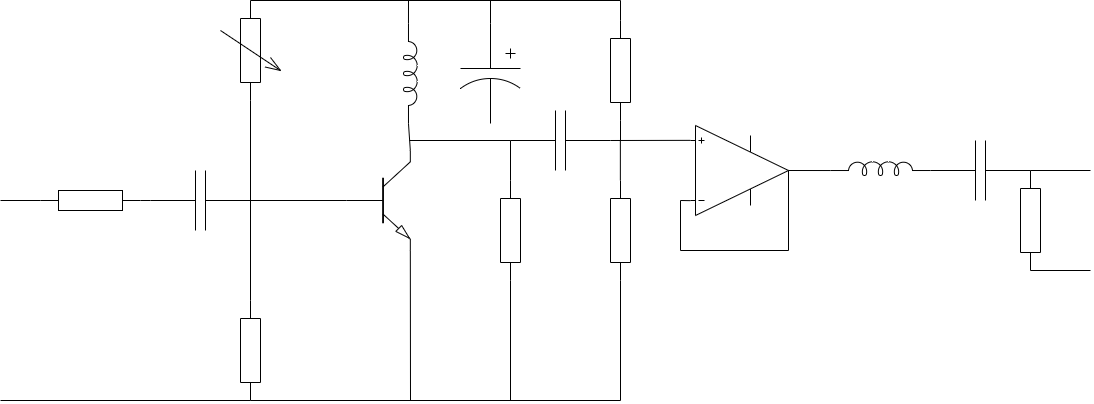

The diagram above was exported from draw.io. Its source (the exported page's mxGraphModel, read from the mxfile embedded in the PNG):
<mxGraphModel dx="1327" dy="2698" grid="1" gridSize="10" guides="1" tooltips="1" connect="1" arrows="1" fold="1" page="1" pageScale="1" pageWidth="1100" pageHeight="850" math="0" shadow="0">
  <root>
    <mxCell id="0" />
    <mxCell id="1" parent="0" />
    <mxCell id="17" value="" style="pointerEvents=1;verticalLabelPosition=bottom;shadow=0;dashed=0;align=center;html=1;verticalAlign=top;shape=mxgraph.electrical.resistors.variable_resistor_1;rotation=90;" vertex="1" parent="1">
      <mxGeometry x="200" y="320" width="100" height="60" as="geometry" />
    </mxCell>
    <mxCell id="18" value="" style="pointerEvents=1;verticalLabelPosition=bottom;shadow=0;dashed=0;align=center;html=1;verticalAlign=top;shape=mxgraph.electrical.resistors.resistor_1;rotation=90;" vertex="1" parent="1">
      <mxGeometry x="200" y="640" width="100" height="20" as="geometry" />
    </mxCell>
    <mxCell id="19" value="" style="verticalLabelPosition=bottom;shadow=0;dashed=0;align=center;html=1;verticalAlign=top;shape=mxgraph.electrical.abstract.operational_amp_1;flipV=1;" vertex="1" parent="1">
      <mxGeometry x="690" y="425" width="98" height="90" as="geometry" />
    </mxCell>
    <mxCell id="20" value="" style="pointerEvents=1;verticalLabelPosition=bottom;shadow=0;dashed=0;align=center;html=1;verticalAlign=top;shape=mxgraph.electrical.inductors.inductor_5;rotation=90;" vertex="1" parent="1">
      <mxGeometry x="360" y="366" width="100" height="14" as="geometry" />
    </mxCell>
    <mxCell id="21" value="" style="verticalLabelPosition=bottom;shadow=0;dashed=0;align=center;html=1;verticalAlign=top;shape=mxgraph.electrical.transistors.npn_transistor_5;" vertex="1" parent="1">
      <mxGeometry x="346" y="450" width="64" height="100" as="geometry" />
    </mxCell>
    <mxCell id="22" value="" style="pointerEvents=1;verticalLabelPosition=bottom;shadow=0;dashed=0;align=center;html=1;verticalAlign=top;shape=mxgraph.electrical.capacitors.capacitor_1;" vertex="1" parent="1">
      <mxGeometry x="150" y="470" width="100" height="60" as="geometry" />
    </mxCell>
    <mxCell id="23" value="" style="pointerEvents=1;verticalLabelPosition=bottom;shadow=0;dashed=0;align=center;html=1;verticalAlign=top;shape=mxgraph.electrical.capacitors.capacitor_3;rotation=90;" vertex="1" parent="1">
      <mxGeometry x="440" y="343" width="100" height="60" as="geometry" />
    </mxCell>
    <mxCell id="24" value="" style="pointerEvents=1;verticalLabelPosition=bottom;shadow=0;dashed=0;align=center;html=1;verticalAlign=top;shape=mxgraph.electrical.resistors.resistor_1;" vertex="1" parent="1">
      <mxGeometry x="40" y="490" width="100" height="20" as="geometry" />
    </mxCell>
    <mxCell id="25" value="" style="pointerEvents=1;verticalLabelPosition=bottom;shadow=0;dashed=0;align=center;html=1;verticalAlign=top;shape=mxgraph.electrical.capacitors.capacitor_1;" vertex="1" parent="1">
      <mxGeometry x="510" y="410" width="100" height="60" as="geometry" />
    </mxCell>
    <mxCell id="26" value="" style="pointerEvents=1;verticalLabelPosition=bottom;shadow=0;dashed=0;align=center;html=1;verticalAlign=top;shape=mxgraph.electrical.resistors.resistor_1;rotation=90;" vertex="1" parent="1">
      <mxGeometry x="570" y="360" width="100" height="20" as="geometry" />
    </mxCell>
    <mxCell id="27" value="" style="pointerEvents=1;verticalLabelPosition=bottom;shadow=0;dashed=0;align=center;html=1;verticalAlign=top;shape=mxgraph.electrical.resistors.resistor_1;rotation=90;" vertex="1" parent="1">
      <mxGeometry x="570" y="520" width="100" height="20" as="geometry" />
    </mxCell>
    <mxCell id="28" value="" style="pointerEvents=1;verticalLabelPosition=bottom;shadow=0;dashed=0;align=center;html=1;verticalAlign=top;shape=mxgraph.electrical.inductors.inductor_5;rotation=0;" vertex="1" parent="1">
      <mxGeometry x="830" y="461" width="100" height="14" as="geometry" />
    </mxCell>
    <mxCell id="29" value="" style="pointerEvents=1;verticalLabelPosition=bottom;shadow=0;dashed=0;align=center;html=1;verticalAlign=top;shape=mxgraph.electrical.capacitors.capacitor_1;rotation=0;" vertex="1" parent="1">
      <mxGeometry x="930" y="440" width="100" height="60" as="geometry" />
    </mxCell>
    <mxCell id="30" value="" style="pointerEvents=1;verticalLabelPosition=bottom;shadow=0;dashed=0;align=center;html=1;verticalAlign=top;shape=mxgraph.electrical.resistors.resistor_1;rotation=90;" vertex="1" parent="1">
      <mxGeometry x="980" y="510" width="100" height="20" as="geometry" />
    </mxCell>
    <mxCell id="31" value="" style="endArrow=none;html=1;entryX=1;entryY=0.5;entryDx=0;entryDy=0;entryPerimeter=0;" edge="1" parent="1" target="18">
      <mxGeometry width="50" height="50" relative="1" as="geometry">
        <mxPoint y="700" as="sourcePoint" />
        <mxPoint x="170" y="600" as="targetPoint" />
      </mxGeometry>
    </mxCell>
    <mxCell id="32" value="" style="endArrow=none;html=1;entryX=0;entryY=0.5;entryDx=0;entryDy=0;entryPerimeter=0;exitX=1;exitY=0.5;exitDx=0;exitDy=0;exitPerimeter=0;" edge="1" parent="1" source="24" target="22">
      <mxGeometry width="50" height="50" relative="1" as="geometry">
        <mxPoint x="130" y="560" as="sourcePoint" />
        <mxPoint x="220" y="560" as="targetPoint" />
      </mxGeometry>
    </mxCell>
    <mxCell id="33" value="" style="endArrow=none;html=1;entryX=1;entryY=0.5;entryDx=0;entryDy=0;entryPerimeter=0;exitX=0;exitY=0.5;exitDx=0;exitDy=0;exitPerimeter=0;" edge="1" parent="1" source="21" target="22">
      <mxGeometry width="50" height="50" relative="1" as="geometry">
        <mxPoint x="130" y="510" as="sourcePoint" />
        <mxPoint x="160" y="510" as="targetPoint" />
      </mxGeometry>
    </mxCell>
    <mxCell id="34" value="" style="endArrow=none;html=1;entryX=1;entryY=0.5;entryDx=0;entryDy=0;entryPerimeter=0;exitX=0;exitY=0.5;exitDx=0;exitDy=0;exitPerimeter=0;" edge="1" parent="1" source="18" target="17">
      <mxGeometry width="50" height="50" relative="1" as="geometry">
        <mxPoint x="140" y="520" as="sourcePoint" />
        <mxPoint x="170" y="520" as="targetPoint" />
      </mxGeometry>
    </mxCell>
    <mxCell id="35" value="" style="endArrow=none;html=1;entryX=0;entryY=0.5;entryDx=0;entryDy=0;entryPerimeter=0;" edge="1" parent="1" target="17">
      <mxGeometry width="50" height="50" relative="1" as="geometry">
        <mxPoint x="620" y="300" as="sourcePoint" />
        <mxPoint x="180" y="530" as="targetPoint" />
      </mxGeometry>
    </mxCell>
    <mxCell id="36" value="" style="endArrow=none;html=1;entryX=0;entryY=0.645;entryDx=0;entryDy=0;entryPerimeter=0;" edge="1" parent="1" target="20">
      <mxGeometry width="50" height="50" relative="1" as="geometry">
        <mxPoint x="408" y="300" as="sourcePoint" />
        <mxPoint x="190" y="540" as="targetPoint" />
      </mxGeometry>
    </mxCell>
    <mxCell id="37" value="" style="endArrow=none;html=1;entryX=0;entryY=0.5;entryDx=0;entryDy=0;entryPerimeter=0;" edge="1" parent="1" target="23">
      <mxGeometry width="50" height="50" relative="1" as="geometry">
        <mxPoint x="490" y="300" as="sourcePoint" />
        <mxPoint x="417.9699999999998" y="333" as="targetPoint" />
      </mxGeometry>
    </mxCell>
    <mxCell id="38" value="" style="endArrow=none;html=1;entryX=1;entryY=0;entryDx=0;entryDy=0;entryPerimeter=0;exitX=1;exitY=0.645;exitDx=0;exitDy=0;exitPerimeter=0;" edge="1" parent="1" source="20" target="21">
      <mxGeometry width="50" height="50" relative="1" as="geometry">
        <mxPoint x="428" y="320" as="sourcePoint" />
        <mxPoint x="427.9699999999998" y="343" as="targetPoint" />
      </mxGeometry>
    </mxCell>
    <mxCell id="39" value="" style="endArrow=none;html=1;exitX=0;exitY=0.5;exitDx=0;exitDy=0;exitPerimeter=0;" edge="1" parent="1" source="25">
      <mxGeometry width="50" height="50" relative="1" as="geometry">
        <mxPoint x="438" y="330" as="sourcePoint" />
        <mxPoint x="408.99999999999955" y="440" as="targetPoint" />
      </mxGeometry>
    </mxCell>
    <mxCell id="40" value="" style="endArrow=none;html=1;entryX=0;entryY=0.835;entryDx=0;entryDy=0;entryPerimeter=0;exitX=1;exitY=0.5;exitDx=0;exitDy=0;exitPerimeter=0;" edge="1" parent="1" source="25" target="19">
      <mxGeometry width="50" height="50" relative="1" as="geometry">
        <mxPoint x="448" y="340" as="sourcePoint" />
        <mxPoint x="447.9699999999998" y="363" as="targetPoint" />
      </mxGeometry>
    </mxCell>
    <mxCell id="41" value="" style="pointerEvents=1;verticalLabelPosition=bottom;shadow=0;dashed=0;align=center;html=1;verticalAlign=top;shape=mxgraph.electrical.resistors.resistor_1;rotation=90;" vertex="1" parent="1">
      <mxGeometry x="460" y="520" width="100" height="20" as="geometry" />
    </mxCell>
    <mxCell id="42" value="" style="endArrow=none;html=1;entryX=0;entryY=0.5;entryDx=0;entryDy=0;entryPerimeter=0;exitX=0;exitY=0.5;exitDx=0;exitDy=0;exitPerimeter=0;" edge="1" parent="1" source="41" target="25">
      <mxGeometry width="50" height="50" relative="1" as="geometry">
        <mxPoint x="510" y="470" as="sourcePoint" />
        <mxPoint x="590" y="430" as="targetPoint" />
      </mxGeometry>
    </mxCell>
    <mxCell id="43" value="" style="endArrow=none;html=1;entryX=0;entryY=0.5;entryDx=0;entryDy=0;entryPerimeter=0;exitX=0;exitY=0.5;exitDx=0;exitDy=0;exitPerimeter=0;" edge="1" parent="1">
      <mxGeometry width="50" height="50" relative="1" as="geometry">
        <mxPoint x="619.8599999999997" y="480" as="sourcePoint" />
        <mxPoint x="619.8599999999997" y="440" as="targetPoint" />
      </mxGeometry>
    </mxCell>
    <mxCell id="44" value="" style="endArrow=none;html=1;entryX=1;entryY=0.5;entryDx=0;entryDy=0;entryPerimeter=0;" edge="1" parent="1" target="26">
      <mxGeometry width="50" height="50" relative="1" as="geometry">
        <mxPoint x="620" y="440" as="sourcePoint" />
        <mxPoint x="609.72" y="425.0000000000001" as="targetPoint" />
      </mxGeometry>
    </mxCell>
    <mxCell id="45" value="" style="endArrow=none;html=1;exitX=0;exitY=0.5;exitDx=0;exitDy=0;exitPerimeter=0;" edge="1" parent="1" source="26">
      <mxGeometry width="50" height="50" relative="1" as="geometry">
        <mxPoint x="540" y="510.0000000000001" as="sourcePoint" />
        <mxPoint x="620" y="300" as="targetPoint" />
      </mxGeometry>
    </mxCell>
    <mxCell id="46" value="" style="endArrow=none;html=1;entryX=1;entryY=0.5;entryDx=0;entryDy=0;entryPerimeter=0;exitX=0;exitY=0.645;exitDx=0;exitDy=0;exitPerimeter=0;" edge="1" parent="1" source="28" target="19">
      <mxGeometry width="50" height="50" relative="1" as="geometry">
        <mxPoint x="550" y="520.0000000000001" as="sourcePoint" />
        <mxPoint x="550" y="480.0000000000001" as="targetPoint" />
      </mxGeometry>
    </mxCell>
    <mxCell id="47" value="" style="endArrow=none;html=1;exitX=1;exitY=0.5;exitDx=0;exitDy=0;exitPerimeter=0;" edge="1" parent="1" source="30">
      <mxGeometry width="50" height="50" relative="1" as="geometry">
        <mxPoint x="560" y="530.0000000000001" as="sourcePoint" />
        <mxPoint x="1090" y="570" as="targetPoint" />
      </mxGeometry>
    </mxCell>
    <mxCell id="48" value="" style="endArrow=none;html=1;entryX=0;entryY=0.5;entryDx=0;entryDy=0;entryPerimeter=0;" edge="1" parent="1" target="30">
      <mxGeometry width="50" height="50" relative="1" as="geometry">
        <mxPoint x="1090" y="470" as="sourcePoint" />
        <mxPoint x="800" y="500" as="targetPoint" />
      </mxGeometry>
    </mxCell>
    <mxCell id="49" value="" style="endArrow=none;html=1;exitX=1;exitY=1;exitDx=0;exitDy=0;exitPerimeter=0;" edge="1" parent="1" source="21">
      <mxGeometry width="50" height="50" relative="1" as="geometry">
        <mxPoint x="570" y="540.0000000000001" as="sourcePoint" />
        <mxPoint x="410" y="700" as="targetPoint" />
      </mxGeometry>
    </mxCell>
    <mxCell id="50" value="" style="endArrow=none;html=1;exitX=1;exitY=0.5;exitDx=0;exitDy=0;exitPerimeter=0;" edge="1" parent="1" source="18">
      <mxGeometry width="50" height="50" relative="1" as="geometry">
        <mxPoint x="580" y="550.0000000000001" as="sourcePoint" />
        <mxPoint x="620" y="700" as="targetPoint" />
      </mxGeometry>
    </mxCell>
    <mxCell id="51" value="" style="endArrow=none;html=1;entryX=1;entryY=0.5;entryDx=0;entryDy=0;entryPerimeter=0;" edge="1" parent="1" target="41">
      <mxGeometry width="50" height="50" relative="1" as="geometry">
        <mxPoint x="510" y="700" as="sourcePoint" />
        <mxPoint x="590" y="520.0000000000001" as="targetPoint" />
      </mxGeometry>
    </mxCell>
    <mxCell id="52" value="" style="endArrow=none;html=1;entryX=1;entryY=0.5;entryDx=0;entryDy=0;entryPerimeter=0;" edge="1" parent="1" target="27">
      <mxGeometry width="50" height="50" relative="1" as="geometry">
        <mxPoint x="620" y="700" as="sourcePoint" />
        <mxPoint x="600" y="530.0000000000001" as="targetPoint" />
      </mxGeometry>
    </mxCell>
    <mxCell id="53" value="" style="endArrow=none;html=1;entryX=0;entryY=0.5;entryDx=0;entryDy=0;entryPerimeter=0;" edge="1" parent="1" target="24">
      <mxGeometry width="50" height="50" relative="1" as="geometry">
        <mxPoint y="500" as="sourcePoint" />
        <mxPoint x="610" y="540.0000000000001" as="targetPoint" />
      </mxGeometry>
    </mxCell>
    <mxCell id="54" value="" style="endArrow=none;html=1;entryX=1;entryY=0.5;entryDx=0;entryDy=0;entryPerimeter=0;" edge="1" parent="1" target="19">
      <mxGeometry width="50" height="50" relative="1" as="geometry">
        <mxPoint x="788" y="550" as="sourcePoint" />
        <mxPoint x="620" y="550.0000000000001" as="targetPoint" />
      </mxGeometry>
    </mxCell>
    <mxCell id="55" value="" style="endArrow=none;html=1;" edge="1" parent="1">
      <mxGeometry width="50" height="50" relative="1" as="geometry">
        <mxPoint x="680" y="550" as="sourcePoint" />
        <mxPoint x="788" y="550" as="targetPoint" />
      </mxGeometry>
    </mxCell>
    <mxCell id="56" value="" style="endArrow=none;html=1;" edge="1" parent="1">
      <mxGeometry width="50" height="50" relative="1" as="geometry">
        <mxPoint x="680" y="550" as="sourcePoint" />
        <mxPoint x="680" y="500" as="targetPoint" />
      </mxGeometry>
    </mxCell>
    <mxCell id="57" value="" style="endArrow=none;html=1;entryX=0;entryY=0.165;entryDx=0;entryDy=0;entryPerimeter=0;" edge="1" parent="1" target="19">
      <mxGeometry width="50" height="50" relative="1" as="geometry">
        <mxPoint x="680" y="500" as="sourcePoint" />
        <mxPoint x="818" y="500" as="targetPoint" />
      </mxGeometry>
    </mxCell>
  </root>
</mxGraphModel>